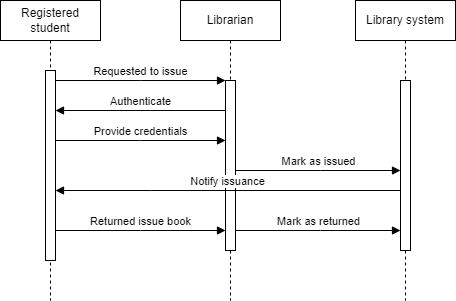

The diagram above was exported from draw.io. Its source (the exported page's mxGraphModel, read from the mxfile embedded in the PNG):
<mxGraphModel dx="1050" dy="566" grid="1" gridSize="10" guides="1" tooltips="1" connect="1" arrows="1" fold="1" page="1" pageScale="1" pageWidth="850" pageHeight="1100" math="0" shadow="0">
  <root>
    <mxCell id="0" />
    <mxCell id="1" parent="0" />
    <mxCell id="aM9ryv3xv72pqoxQDRHE-1" value="Registered student" style="shape=umlLifeline;perimeter=lifelinePerimeter;whiteSpace=wrap;html=1;container=0;dropTarget=0;collapsible=0;recursiveResize=0;outlineConnect=0;portConstraint=eastwest;newEdgeStyle={&quot;edgeStyle&quot;:&quot;elbowEdgeStyle&quot;,&quot;elbow&quot;:&quot;vertical&quot;,&quot;curved&quot;:0,&quot;rounded&quot;:0};" parent="1" vertex="1">
      <mxGeometry x="275" y="120" width="100" height="300" as="geometry" />
    </mxCell>
    <mxCell id="aM9ryv3xv72pqoxQDRHE-2" value="" style="html=1;points=[];perimeter=orthogonalPerimeter;outlineConnect=0;targetShapes=umlLifeline;portConstraint=eastwest;newEdgeStyle={&quot;edgeStyle&quot;:&quot;elbowEdgeStyle&quot;,&quot;elbow&quot;:&quot;vertical&quot;,&quot;curved&quot;:0,&quot;rounded&quot;:0};" parent="aM9ryv3xv72pqoxQDRHE-1" vertex="1">
      <mxGeometry x="45" y="70" width="10" height="190" as="geometry" />
    </mxCell>
    <mxCell id="aM9ryv3xv72pqoxQDRHE-5" value="Librarian" style="shape=umlLifeline;perimeter=lifelinePerimeter;whiteSpace=wrap;html=1;container=0;dropTarget=0;collapsible=0;recursiveResize=0;outlineConnect=0;portConstraint=eastwest;newEdgeStyle={&quot;edgeStyle&quot;:&quot;elbowEdgeStyle&quot;,&quot;elbow&quot;:&quot;vertical&quot;,&quot;curved&quot;:0,&quot;rounded&quot;:0};" parent="1" vertex="1">
      <mxGeometry x="455" y="120" width="100" height="300" as="geometry" />
    </mxCell>
    <mxCell id="aM9ryv3xv72pqoxQDRHE-6" value="" style="html=1;points=[];perimeter=orthogonalPerimeter;outlineConnect=0;targetShapes=umlLifeline;portConstraint=eastwest;newEdgeStyle={&quot;edgeStyle&quot;:&quot;elbowEdgeStyle&quot;,&quot;elbow&quot;:&quot;vertical&quot;,&quot;curved&quot;:0,&quot;rounded&quot;:0};" parent="aM9ryv3xv72pqoxQDRHE-5" vertex="1">
      <mxGeometry x="45" y="80" width="10" height="170" as="geometry" />
    </mxCell>
    <mxCell id="aM9ryv3xv72pqoxQDRHE-7" value="Requested to issue" style="html=1;verticalAlign=bottom;endArrow=block;edgeStyle=elbowEdgeStyle;elbow=vertical;curved=0;rounded=0;" parent="1" source="aM9ryv3xv72pqoxQDRHE-2" target="aM9ryv3xv72pqoxQDRHE-6" edge="1">
      <mxGeometry relative="1" as="geometry">
        <mxPoint x="430" y="210" as="sourcePoint" />
        <Array as="points">
          <mxPoint x="415" y="200" />
        </Array>
      </mxGeometry>
    </mxCell>
    <mxCell id="aM9ryv3xv72pqoxQDRHE-9" value="Authenticate" style="html=1;verticalAlign=bottom;endArrow=block;edgeStyle=elbowEdgeStyle;elbow=vertical;curved=0;rounded=0;" parent="1" edge="1">
      <mxGeometry relative="1" as="geometry">
        <mxPoint x="500" y="230" as="sourcePoint" />
        <Array as="points">
          <mxPoint x="425" y="230" />
        </Array>
        <mxPoint x="330" y="230" as="targetPoint" />
      </mxGeometry>
    </mxCell>
    <mxCell id="8hnh-44hyF4OHyk0TrHY-1" value="Library system" style="shape=umlLifeline;perimeter=lifelinePerimeter;whiteSpace=wrap;html=1;container=0;dropTarget=0;collapsible=0;recursiveResize=0;outlineConnect=0;portConstraint=eastwest;newEdgeStyle={&quot;edgeStyle&quot;:&quot;elbowEdgeStyle&quot;,&quot;elbow&quot;:&quot;vertical&quot;,&quot;curved&quot;:0,&quot;rounded&quot;:0};" vertex="1" parent="1">
      <mxGeometry x="630" y="120" width="100" height="300" as="geometry" />
    </mxCell>
    <mxCell id="8hnh-44hyF4OHyk0TrHY-2" value="" style="html=1;points=[];perimeter=orthogonalPerimeter;outlineConnect=0;targetShapes=umlLifeline;portConstraint=eastwest;newEdgeStyle={&quot;edgeStyle&quot;:&quot;elbowEdgeStyle&quot;,&quot;elbow&quot;:&quot;vertical&quot;,&quot;curved&quot;:0,&quot;rounded&quot;:0};" vertex="1" parent="8hnh-44hyF4OHyk0TrHY-1">
      <mxGeometry x="45" y="80" width="10" height="170" as="geometry" />
    </mxCell>
    <mxCell id="8hnh-44hyF4OHyk0TrHY-3" value="Mark as issued" style="html=1;verticalAlign=bottom;endArrow=block;edgeStyle=elbowEdgeStyle;elbow=vertical;curved=0;rounded=0;" edge="1" parent="1" source="aM9ryv3xv72pqoxQDRHE-6" target="8hnh-44hyF4OHyk0TrHY-2">
      <mxGeometry relative="1" as="geometry">
        <mxPoint x="510" y="290" as="sourcePoint" />
        <Array as="points">
          <mxPoint x="595" y="290" />
        </Array>
        <mxPoint x="640" y="300" as="targetPoint" />
      </mxGeometry>
    </mxCell>
    <mxCell id="8hnh-44hyF4OHyk0TrHY-7" value="Mark as returned" style="html=1;verticalAlign=bottom;endArrow=block;edgeStyle=elbowEdgeStyle;elbow=vertical;curved=0;rounded=0;" edge="1" parent="1">
      <mxGeometry relative="1" as="geometry">
        <mxPoint x="510" y="350" as="sourcePoint" />
        <Array as="points">
          <mxPoint x="595" y="350" />
        </Array>
        <mxPoint x="675" y="350" as="targetPoint" />
      </mxGeometry>
    </mxCell>
    <mxCell id="8hnh-44hyF4OHyk0TrHY-8" value="Provide credentials" style="html=1;verticalAlign=bottom;endArrow=block;edgeStyle=elbowEdgeStyle;elbow=vertical;curved=0;rounded=0;" edge="1" parent="1">
      <mxGeometry relative="1" as="geometry">
        <mxPoint x="330" y="260" as="sourcePoint" />
        <Array as="points">
          <mxPoint x="415" y="260" />
        </Array>
        <mxPoint x="500" y="260" as="targetPoint" />
      </mxGeometry>
    </mxCell>
    <mxCell id="8hnh-44hyF4OHyk0TrHY-9" value="Returned issue book" style="html=1;verticalAlign=bottom;endArrow=block;edgeStyle=elbowEdgeStyle;elbow=vertical;curved=0;rounded=0;" edge="1" parent="1">
      <mxGeometry relative="1" as="geometry">
        <mxPoint x="330" y="350" as="sourcePoint" />
        <Array as="points">
          <mxPoint x="415" y="350" />
        </Array>
        <mxPoint x="500" y="350" as="targetPoint" />
      </mxGeometry>
    </mxCell>
    <mxCell id="8hnh-44hyF4OHyk0TrHY-10" value="Notify issuance" style="html=1;verticalAlign=bottom;endArrow=block;edgeStyle=elbowEdgeStyle;elbow=vertical;curved=0;rounded=0;" edge="1" parent="1" source="8hnh-44hyF4OHyk0TrHY-2">
      <mxGeometry relative="1" as="geometry">
        <mxPoint x="500" y="310" as="sourcePoint" />
        <Array as="points">
          <mxPoint x="425" y="310" />
        </Array>
        <mxPoint x="330" y="310" as="targetPoint" />
      </mxGeometry>
    </mxCell>
  </root>
</mxGraphModel>